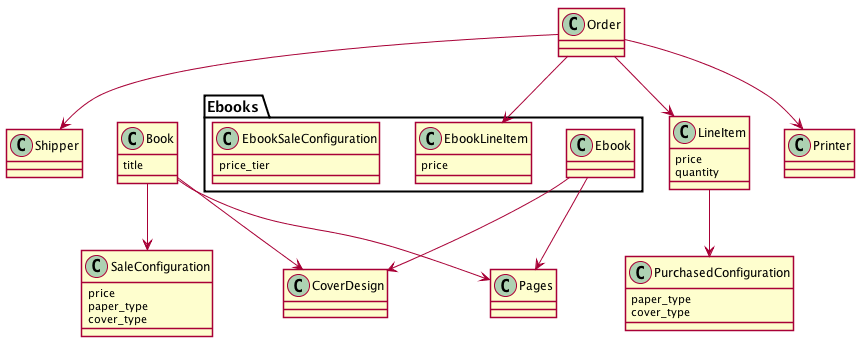

The diagram above was rendered by PlantUML. Its source (embedded in the PNG):
@startuml
skinparam shadowing false

package "Ebooks" {
  class Ebook {
  }
  
  class EbookLineItem {
    price
  }
  
  class EbookSaleConfiguration {
    price_tier
  }
  
}

Ebook --> Pages
Ebook --> CoverDesign

Order --> EbookLineItem
  
class Book {
  title
}

class CoverDesign
class Pages

Book --> CoverDesign
Book --> Pages
Book --> SaleConfiguration

class SaleConfiguration {
  price
  paper_type
  cover_type
}

class Order
class LineItem {
  price
  quantity
}


class PurchasedConfiguration {
  paper_type
  cover_type
}

Order --> LineItem
LineItem --> PurchasedConfiguration

Order --> Printer
Order --> Shipper

class Printer
class Shipper

@enduml